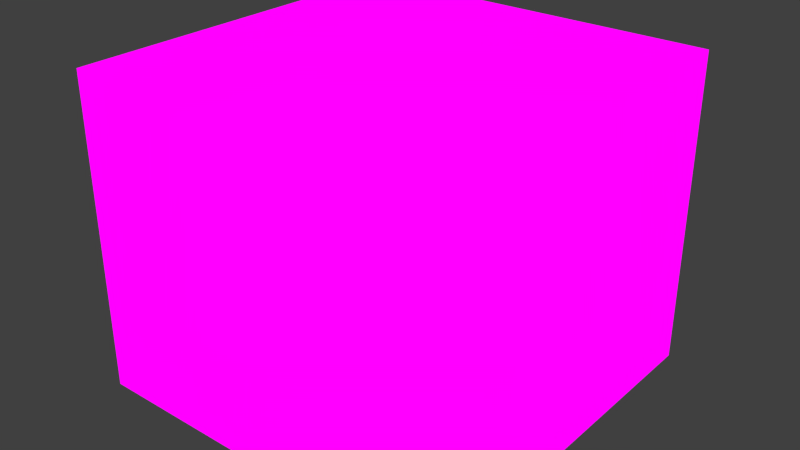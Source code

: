 # Source: lightpanel2.blend  (saved by Blender 3.1.7; exported with 4.5.12 LTS)
import bpy
from mathutils import Matrix  # noqa: F401  (used for matrix-valued properties, if any)

bpy.ops.wm.read_factory_settings(use_empty=True)
scene = bpy.context.scene
scene.name = 'Scene'

# ---- images (referenced by path relative to the original .blend; pixels are not part of the script)
import os
ASSET_DIR = os.environ.get("B2B_ASSET_DIR", "")  # directory of the original .blend (textures are referenced by path, not embedded)
HERE = os.path.dirname(os.path.abspath(__file__))  # packed textures are extracted next to this script under _unpacked/

def load_image(name, relpath, width, height, colorspace="sRGB"):
    """Load a texture the original file referenced (path relative to the .blend, or extracted next to this script)."""
    p = next((c for c in (os.path.join(HERE, relpath), os.path.join(ASSET_DIR, relpath)) if relpath and os.path.exists(c)), "")
    if p:
        img = bpy.data.images.load(p, check_existing=True)
        img.name = name
    else:  # same state as the original file: an image datablock whose file is absent (Cycles renders it pink)
        img = bpy.data.images.new(name, width, height)
        img.source = "FILE"
        img.filepath = "//" + (relpath or name)
    img.colorspace_settings.name = colorspace
    return img
img_busxcvr_png = load_image('busxcvr.png', 'bus_xcvr.png', 1024, 1024, 'sRGB')

# ---- materials (node trees are filled in below, after node groups)
mat_material = bpy.data.materials.new('Material')
mat_material.use_transparent_shadow = False

# ---- material node trees
mat_material.use_nodes = True; mat_material.node_tree.nodes.clear()
_N = mat_material.node_tree.nodes; _L = mat_material.node_tree.links
n0 = _N.new('ShaderNodeOutputMaterial'); n0.name = 'Material Output'; n0.location = (300, 300)
n1 = _N.new('ShaderNodeBackground'); n1.name = 'Background'; n1.location = (10, 300)
n2 = _N.new('ShaderNodeTexImage'); n2.name = 'Image Texture'; n2.location = (-280, 260)
n2.image = img_busxcvr_png
n2.interpolation = 'Closest'
_L.new(n1.outputs[0], n0.inputs[0])
_L.new(n2.outputs[0], n1.inputs[0])
n0.is_active_output = True

# ---- world
world_world = bpy.data.worlds.new('World'); scene.world = world_world
world_world.color = (0.05088, 0.05088, 0.05088)
world_world.use_sun_shadow = False
world_world.sun_shadow_jitter_overblur = 0.0
world_world.cycles.sampling_method = 'MANUAL'
world_world.cycles.sample_map_resolution = 256

# ---- meshes
me_panel = bpy.data.meshes.new('panel')
me_panel.from_pydata([(-1.0, -1.0, -3.998), (-1.0, 1.0, -3.998), (1.0, 1.0, -3.998), (1.0, -1.0, -3.998), (-1.0, 1.0, 1.0), (1.0, 1.0, 1.0), (1.0, -1.0, 1.0), (-1.0, -1.0, 1.0)], [], [(4, 5, 2, 1), (6, 7, 0, 3), (7, 6, 5, 4), (5, 6, 3, 2), (0, 7, 4, 1)])
_uv = me_panel.uv_layers.new(name='UVMap')
_uv.uv.foreach_set('vector', [1.0, 0.8125, 0.8125, 0.8125, 0.8125, 0.6562, 1.0, 0.6562, 0.8125, 0.6562, 1.0, 0.6562, 1.0, 0.8125, 0.8125, 0.8125, 0.8125, 1.0, 0.8125, 0.8125, 1.0, 0.8125, 1.0, 1.0, 1.0, 0.8125, 0.8125, 0.8125, 0.8125, 0.6562, 1.0, 0.6562, 1.0, 0.6562, 1.0, 0.8125, 0.8125, 0.8125, 0.8125, 0.6562])
me_panel.materials.append(mat_material)
me_panel.use_remesh_preserve_volume = False
me_panel.use_remesh_preserve_attributes = False
me_panel.use_mirror_vertex_groups = False
me_panel.update()

# ---- objects
ob_panel = bpy.data.objects.new('panel', me_panel)

# ---- transforms, parenting, visibility, modifiers, constraints
ob_panel.location = (0.0, 1.602e-07, 0.25)
ob_panel.scale = (0.1875, 0.1875, 0.0625)
ob_panel.lineart.crease_threshold = 0.0

# ---- collection membership
scene.collection.objects.link(ob_panel)

# ---- scene / render settings (as saved in the file)
scene.frame_start = 1; scene.frame_end = 250; scene.frame_set(1)
scene.render.engine = 'BLENDER_EEVEE_NEXT'
scene.render.image_settings.color_mode = 'RGB'
scene.render.image_settings.compression = 90
scene.render.resolution_percentage = 50
scene.render.dither_intensity = 0.0
scene.cycles.use_denoising = False
scene.cycles.samples = 10
scene.cycles.sampling_pattern = 'TABULATED_SOBOL'
scene.cycles.light_sampling_threshold = 0.0
scene.cycles.use_adaptive_sampling = False
scene.cycles.use_light_tree = False
scene.cycles.blur_glossy = 0.0
scene.cycles.volume_bounces = 1
scene.cycles.pixel_filter_type = 'GAUSSIAN'
scene.cycles.sample_clamp_indirect = 0.0
scene.view_settings.view_transform = 'Standard'
bpy.context.view_layer.update()

# ---- added for rendering (the .blend has no active camera and no usable light): camera, sun
cam_auto = bpy.data.cameras.new('AutoCamera')
cam_auto.lens = 50.0
cam_auto.sensor_width = 36.0
cam_auto.clip_end = 1000.0
ob_auto_camera = bpy.data.objects.new('AutoCamera', cam_auto)
scene.collection.objects.link(ob_auto_camera)
ob_auto_camera.location = (0.569478, -0.683374, 0.611883)
ob_auto_camera.rotation_euler = (1.09748, -7.21219e-08, 0.694738)
scene.camera = ob_auto_camera
light_auto_sun = bpy.data.lights.new('AutoSun', 'SUN')
light_auto_sun.energy = 3.0
light_auto_sun.angle = 0.0523599
ob_auto_sun = bpy.data.objects.new('AutoSun', light_auto_sun)
scene.collection.objects.link(ob_auto_sun)
ob_auto_sun.rotation_euler = (0.872665, 0.174533, 0.523599)
bpy.context.view_layer.update()
